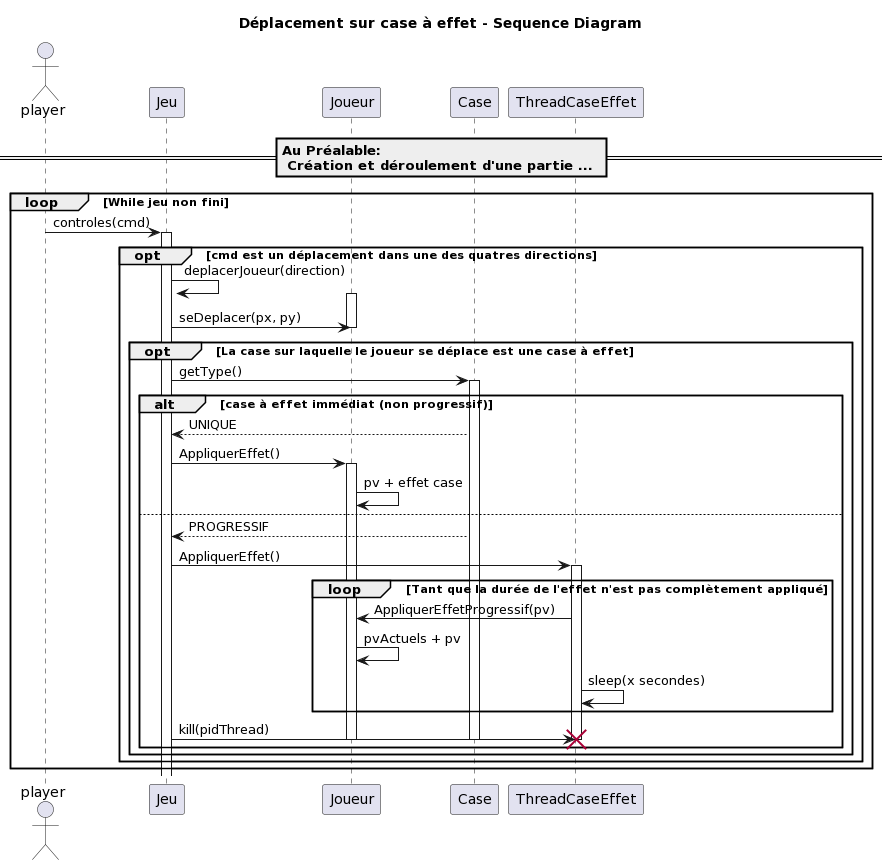

The diagram above was rendered by PlantUML. Its source (embedded in the PNG):
@startuml
title "Déplacement sur case à effet - Sequence Diagram"

actor player as player
== Au Préalable:\n Création et déroulement d'une partie ... ==
loop While jeu non fini
	player -> Jeu : controles(cmd)
	opt cmd est un déplacement dans une des quatres directions
		activate Jeu
		Jeu -> Jeu : deplacerJoueur(direction)
		activate Joueur
                Jeu -> Joueur : seDeplacer(px, py)
                deactivate Joueur
		opt La case sur laquelle le joueur se déplace est une case à effet
                        Jeu -> Case : getType()
                        activate Case
                        alt case à effet immédiat (non progressif)
				Case --> Jeu : UNIQUE
                                Jeu -> Joueur : AppliquerEffet()
                                activate Joueur 
                                Joueur -> Joueur : pv + effet case 
			else
				Case --> Jeu : PROGRESSIF
                                Jeu -> ThreadCaseEffet : AppliquerEffet()
                                activate ThreadCaseEffet
                                loop Tant que la durée de l'effet n'est pas complètement appliqué
                                      ThreadCaseEffet -> Joueur : AppliquerEffetProgressif(pv)
                                      Joueur -> Joueur : pvActuels + pv
                                      ThreadCaseEffet -> ThreadCaseEffet : sleep(x secondes)
                                end
				Jeu -> ThreadCaseEffet : kill(pidThread)
				deactivate Joueur
                                deactivate Case
				destroy ThreadCaseEffet
			end
		end

	end
end
@enduml